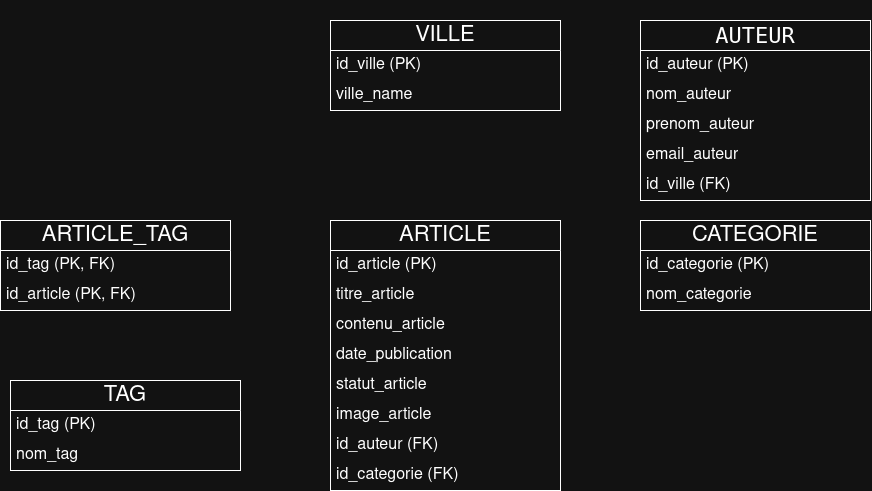

The diagram above was exported from draw.io. Its source (the exported page's mxGraphModel, read from the mxfile embedded in the PNG):
<mxGraphModel dx="1593" dy="1031" grid="1" gridSize="10" guides="1" tooltips="1" connect="1" arrows="1" fold="1" page="1" pageScale="1" pageWidth="850" pageHeight="1100" math="0" shadow="0">
  <root>
    <mxCell id="0" />
    <mxCell id="1" parent="0" />
    <mxCell id="dUOvJbx6UhCMKQ65o27U-7" parent="1" style="swimlane;fontStyle=0;childLayout=stackLayout;horizontal=1;startSize=30;horizontalStack=0;resizeParent=1;resizeParentMax=0;resizeLast=0;collapsible=1;marginBottom=0;whiteSpace=wrap;html=1;fontSize=22;" value="VILLE" vertex="1">
      <mxGeometry height="90" width="230" x="130" y="240" as="geometry" />
    </mxCell>
    <mxCell id="dUOvJbx6UhCMKQ65o27U-8" parent="dUOvJbx6UhCMKQ65o27U-7" style="text;strokeColor=none;fillColor=none;align=left;verticalAlign=middle;spacingLeft=4;spacingRight=4;overflow=hidden;points=[[0,0.5],[1,0.5]];portConstraint=eastwest;rotatable=0;whiteSpace=wrap;html=1;fontSize=16;" value="&lt;div&gt;id_ville (PK)&lt;/div&gt;" vertex="1">
      <mxGeometry height="30" width="230" y="30" as="geometry" />
    </mxCell>
    <mxCell id="dUOvJbx6UhCMKQ65o27U-9" parent="dUOvJbx6UhCMKQ65o27U-7" style="text;strokeColor=none;fillColor=none;align=left;verticalAlign=middle;spacingLeft=4;spacingRight=4;overflow=hidden;points=[[0,0.5],[1,0.5]];portConstraint=eastwest;rotatable=0;whiteSpace=wrap;html=1;fontSize=16;" value="ville_name" vertex="1">
      <mxGeometry height="30" width="230" y="60" as="geometry" />
    </mxCell>
    <mxCell id="dUOvJbx6UhCMKQ65o27U-11" parent="1" style="swimlane;fontStyle=0;childLayout=stackLayout;horizontal=1;startSize=30;horizontalStack=0;resizeParent=1;resizeParentMax=0;resizeLast=0;collapsible=1;marginBottom=0;whiteSpace=wrap;html=1;fontSize=22;" value="&lt;pre&gt;&lt;code class=&quot;language-text hljs language-plaintext&quot;&gt;AUTEUR&lt;/code&gt;&lt;/pre&gt;" vertex="1">
      <mxGeometry height="180" width="230" x="440" y="240" as="geometry" />
    </mxCell>
    <mxCell id="dUOvJbx6UhCMKQ65o27U-12" parent="dUOvJbx6UhCMKQ65o27U-11" style="text;strokeColor=none;fillColor=none;align=left;verticalAlign=middle;spacingLeft=4;spacingRight=4;overflow=hidden;points=[[0,0.5],[1,0.5]];portConstraint=eastwest;rotatable=0;whiteSpace=wrap;html=1;fontSize=16;" value="id_auteur (PK)" vertex="1">
      <mxGeometry height="30" width="230" y="30" as="geometry" />
    </mxCell>
    <mxCell id="dUOvJbx6UhCMKQ65o27U-13" parent="dUOvJbx6UhCMKQ65o27U-11" style="text;strokeColor=none;fillColor=none;align=left;verticalAlign=middle;spacingLeft=4;spacingRight=4;overflow=hidden;points=[[0,0.5],[1,0.5]];portConstraint=eastwest;rotatable=0;whiteSpace=wrap;html=1;fontSize=16;" value="nom_auteur" vertex="1">
      <mxGeometry height="30" width="230" y="60" as="geometry" />
    </mxCell>
    <mxCell id="dUOvJbx6UhCMKQ65o27U-14" parent="dUOvJbx6UhCMKQ65o27U-11" style="text;strokeColor=none;fillColor=none;align=left;verticalAlign=middle;spacingLeft=4;spacingRight=4;overflow=hidden;points=[[0,0.5],[1,0.5]];portConstraint=eastwest;rotatable=0;whiteSpace=wrap;html=1;fontSize=16;" value="prenom_auteur" vertex="1">
      <mxGeometry height="30" width="230" y="90" as="geometry" />
    </mxCell>
    <mxCell id="dUOvJbx6UhCMKQ65o27U-15" parent="dUOvJbx6UhCMKQ65o27U-11" style="text;strokeColor=none;fillColor=none;align=left;verticalAlign=middle;spacingLeft=4;spacingRight=4;overflow=hidden;points=[[0,0.5],[1,0.5]];portConstraint=eastwest;rotatable=0;whiteSpace=wrap;html=1;fontSize=16;" value="email_auteur" vertex="1">
      <mxGeometry height="30" width="230" y="120" as="geometry" />
    </mxCell>
    <mxCell id="vzS9EpYKl3iqPD_i-NjL-1" parent="dUOvJbx6UhCMKQ65o27U-11" style="text;strokeColor=none;fillColor=none;align=left;verticalAlign=middle;spacingLeft=4;spacingRight=4;overflow=hidden;points=[[0,0.5],[1,0.5]];portConstraint=eastwest;rotatable=0;whiteSpace=wrap;html=1;fontSize=16;" value="id_ville (FK)" vertex="1">
      <mxGeometry height="30" width="230" y="150" as="geometry" />
    </mxCell>
    <mxCell id="dUOvJbx6UhCMKQ65o27U-18" parent="1" style="swimlane;fontStyle=0;childLayout=stackLayout;horizontal=1;startSize=30;horizontalStack=0;resizeParent=1;resizeParentMax=0;resizeLast=0;collapsible=1;marginBottom=0;whiteSpace=wrap;html=1;fontSize=22;" value="CATEGORIE" vertex="1">
      <mxGeometry height="90" width="230" x="440" y="440" as="geometry" />
    </mxCell>
    <mxCell id="dUOvJbx6UhCMKQ65o27U-19" parent="dUOvJbx6UhCMKQ65o27U-18" style="text;strokeColor=none;fillColor=none;align=left;verticalAlign=middle;spacingLeft=4;spacingRight=4;overflow=hidden;points=[[0,0.5],[1,0.5]];portConstraint=eastwest;rotatable=0;whiteSpace=wrap;html=1;fontSize=16;" value="id_categorie (PK)" vertex="1">
      <mxGeometry height="30" width="230" y="30" as="geometry" />
    </mxCell>
    <mxCell id="dUOvJbx6UhCMKQ65o27U-20" parent="dUOvJbx6UhCMKQ65o27U-18" style="text;strokeColor=none;fillColor=none;align=left;verticalAlign=middle;spacingLeft=4;spacingRight=4;overflow=hidden;points=[[0,0.5],[1,0.5]];portConstraint=eastwest;rotatable=0;whiteSpace=wrap;html=1;fontSize=16;" value="nom_categorie" vertex="1">
      <mxGeometry height="30" width="230" y="60" as="geometry" />
    </mxCell>
    <mxCell id="dUOvJbx6UhCMKQ65o27U-21" parent="1" style="swimlane;fontStyle=0;childLayout=stackLayout;horizontal=1;startSize=30;horizontalStack=0;resizeParent=1;resizeParentMax=0;resizeLast=0;collapsible=1;marginBottom=0;whiteSpace=wrap;html=1;fontSize=22;" value="ARTICLE" vertex="1">
      <mxGeometry height="270" width="230" x="130" y="440" as="geometry" />
    </mxCell>
    <mxCell id="dUOvJbx6UhCMKQ65o27U-22" parent="dUOvJbx6UhCMKQ65o27U-21" style="text;strokeColor=none;fillColor=none;align=left;verticalAlign=middle;spacingLeft=4;spacingRight=4;overflow=hidden;points=[[0,0.5],[1,0.5]];portConstraint=eastwest;rotatable=0;whiteSpace=wrap;html=1;fontSize=16;" value="id_article (PK)" vertex="1">
      <mxGeometry height="30" width="230" y="30" as="geometry" />
    </mxCell>
    <mxCell id="dUOvJbx6UhCMKQ65o27U-23" parent="dUOvJbx6UhCMKQ65o27U-21" style="text;strokeColor=none;fillColor=none;align=left;verticalAlign=middle;spacingLeft=4;spacingRight=4;overflow=hidden;points=[[0,0.5],[1,0.5]];portConstraint=eastwest;rotatable=0;whiteSpace=wrap;html=1;fontSize=16;" value="titre_article" vertex="1">
      <mxGeometry height="30" width="230" y="60" as="geometry" />
    </mxCell>
    <mxCell id="dUOvJbx6UhCMKQ65o27U-24" parent="dUOvJbx6UhCMKQ65o27U-21" style="text;strokeColor=none;fillColor=none;align=left;verticalAlign=middle;spacingLeft=4;spacingRight=4;overflow=hidden;points=[[0,0.5],[1,0.5]];portConstraint=eastwest;rotatable=0;whiteSpace=wrap;html=1;fontSize=16;" value="contenu_article" vertex="1">
      <mxGeometry height="30" width="230" y="90" as="geometry" />
    </mxCell>
    <mxCell id="dUOvJbx6UhCMKQ65o27U-25" parent="dUOvJbx6UhCMKQ65o27U-21" style="text;strokeColor=none;fillColor=none;align=left;verticalAlign=middle;spacingLeft=4;spacingRight=4;overflow=hidden;points=[[0,0.5],[1,0.5]];portConstraint=eastwest;rotatable=0;whiteSpace=wrap;html=1;fontSize=16;" value="date_publication" vertex="1">
      <mxGeometry height="30" width="230" y="120" as="geometry" />
    </mxCell>
    <mxCell id="dUOvJbx6UhCMKQ65o27U-26" parent="dUOvJbx6UhCMKQ65o27U-21" style="text;strokeColor=none;fillColor=none;align=left;verticalAlign=middle;spacingLeft=4;spacingRight=4;overflow=hidden;points=[[0,0.5],[1,0.5]];portConstraint=eastwest;rotatable=0;whiteSpace=wrap;html=1;fontSize=16;" value="statut_article" vertex="1">
      <mxGeometry height="30" width="230" y="150" as="geometry" />
    </mxCell>
    <mxCell id="dUOvJbx6UhCMKQ65o27U-27" parent="dUOvJbx6UhCMKQ65o27U-21" style="text;strokeColor=none;fillColor=none;align=left;verticalAlign=middle;spacingLeft=4;spacingRight=4;overflow=hidden;points=[[0,0.5],[1,0.5]];portConstraint=eastwest;rotatable=0;whiteSpace=wrap;html=1;fontSize=16;" value="image_article" vertex="1">
      <mxGeometry height="30" width="230" y="180" as="geometry" />
    </mxCell>
    <mxCell id="vzS9EpYKl3iqPD_i-NjL-2" parent="dUOvJbx6UhCMKQ65o27U-21" style="text;strokeColor=none;fillColor=none;align=left;verticalAlign=middle;spacingLeft=4;spacingRight=4;overflow=hidden;points=[[0,0.5],[1,0.5]];portConstraint=eastwest;rotatable=0;whiteSpace=wrap;html=1;fontSize=16;" value="id_auteur (FK)" vertex="1">
      <mxGeometry height="30" width="230" y="210" as="geometry" />
    </mxCell>
    <mxCell id="vzS9EpYKl3iqPD_i-NjL-3" parent="dUOvJbx6UhCMKQ65o27U-21" style="text;strokeColor=none;fillColor=none;align=left;verticalAlign=middle;spacingLeft=4;spacingRight=4;overflow=hidden;points=[[0,0.5],[1,0.5]];portConstraint=eastwest;rotatable=0;whiteSpace=wrap;html=1;fontSize=16;" value="id_categorie (FK)" vertex="1">
      <mxGeometry height="30" width="230" y="240" as="geometry" />
    </mxCell>
    <mxCell id="vzS9EpYKl3iqPD_i-NjL-4" parent="1" style="swimlane;fontStyle=0;childLayout=stackLayout;horizontal=1;startSize=30;horizontalStack=0;resizeParent=1;resizeParentMax=0;resizeLast=0;collapsible=1;marginBottom=0;whiteSpace=wrap;html=1;fontSize=22;" value="ARTICLE_TAG" vertex="1">
      <mxGeometry height="90" width="230" x="-200" y="440" as="geometry" />
    </mxCell>
    <mxCell id="vzS9EpYKl3iqPD_i-NjL-5" parent="vzS9EpYKl3iqPD_i-NjL-4" style="text;strokeColor=none;fillColor=none;align=left;verticalAlign=middle;spacingLeft=4;spacingRight=4;overflow=hidden;points=[[0,0.5],[1,0.5]];portConstraint=eastwest;rotatable=0;whiteSpace=wrap;html=1;fontSize=16;" value="id_tag (PK, FK)" vertex="1">
      <mxGeometry height="30" width="230" y="30" as="geometry" />
    </mxCell>
    <mxCell id="vzS9EpYKl3iqPD_i-NjL-6" parent="vzS9EpYKl3iqPD_i-NjL-4" style="text;strokeColor=none;fillColor=none;align=left;verticalAlign=middle;spacingLeft=4;spacingRight=4;overflow=hidden;points=[[0,0.5],[1,0.5]];portConstraint=eastwest;rotatable=0;whiteSpace=wrap;html=1;fontSize=16;" value="id_article (PK, FK)" vertex="1">
      <mxGeometry height="30" width="230" y="60" as="geometry" />
    </mxCell>
    <mxCell id="vzS9EpYKl3iqPD_i-NjL-9" parent="1" style="swimlane;fontStyle=0;childLayout=stackLayout;horizontal=1;startSize=30;horizontalStack=0;resizeParent=1;resizeParentMax=0;resizeLast=0;collapsible=1;marginBottom=0;whiteSpace=wrap;html=1;fontSize=22;" value="TAG" vertex="1">
      <mxGeometry height="90" width="230" x="-190" y="600" as="geometry" />
    </mxCell>
    <mxCell id="vzS9EpYKl3iqPD_i-NjL-10" parent="vzS9EpYKl3iqPD_i-NjL-9" style="text;strokeColor=none;fillColor=none;align=left;verticalAlign=middle;spacingLeft=4;spacingRight=4;overflow=hidden;points=[[0,0.5],[1,0.5]];portConstraint=eastwest;rotatable=0;whiteSpace=wrap;html=1;fontSize=16;" value="id_tag (PK)" vertex="1">
      <mxGeometry height="30" width="230" y="30" as="geometry" />
    </mxCell>
    <mxCell id="vzS9EpYKl3iqPD_i-NjL-11" parent="vzS9EpYKl3iqPD_i-NjL-9" style="text;strokeColor=none;fillColor=none;align=left;verticalAlign=middle;spacingLeft=4;spacingRight=4;overflow=hidden;points=[[0,0.5],[1,0.5]];portConstraint=eastwest;rotatable=0;whiteSpace=wrap;html=1;fontSize=16;" value="nom_tag" vertex="1">
      <mxGeometry height="30" width="230" y="60" as="geometry" />
    </mxCell>
  </root>
</mxGraphModel>